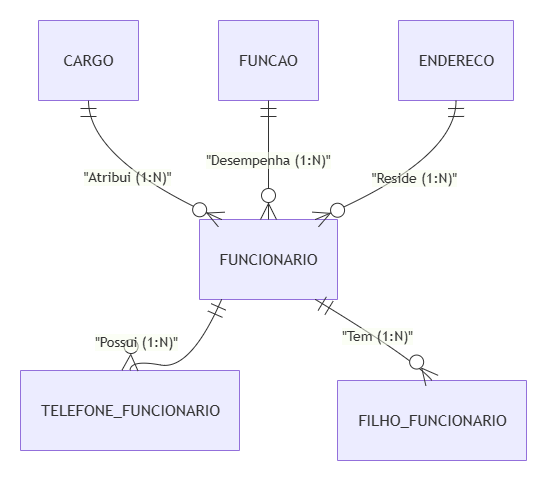

The diagram above was exported from draw.io. Its source (the exported page's mxGraphModel, read from the mxfile embedded in the PNG):
<mxGraphModel dx="1414" dy="751" grid="1" gridSize="10" guides="1" tooltips="1" connect="1" arrows="1" fold="1" page="1" pageScale="1" pageWidth="850" pageHeight="1100" math="0" shadow="0">
  <root>
    <mxCell id="0" />
    <mxCell id="1" parent="0" />
    <UserObject label="" mermaidData="{&#10;  &quot;data&quot;: &quot;erDiagram\n    CARGO ||--o{ FUNCIONARIO : \&quot;Atribui (1:N)\&quot;\n    FUNCAO ||--o{ FUNCIONARIO : \&quot;Desempenha (1:N)\&quot;\n    ENDERECO ||--o{ FUNCIONARIO : \&quot;Reside (1:N)\&quot;\n    FUNCIONARIO ||--o{ TELEFONE_FUNCIONARIO : \&quot;Possui (1:N)\&quot;\n    FUNCIONARIO ||--o{ FILHO_FUNCIONARIO : \&quot;Tem (1:N)\&quot;&quot;,&#10;  &quot;config&quot;: null&#10;}" id="wn6uCrI13eEFvSpYtloI-1">
      <mxCell connectable="0" parent="1" style="group;transparentBounds=1;editIcon=1;lockedGroup=0;groupPadding=10;" vertex="1">
        <mxGeometry as="geometry" />
      </mxCell>
    </UserObject>
    <UserObject label="CARGO" mermaidId="n:CARGO" mermaidBaseStyle="shape=table;startSize=80;container=1;collapsible=0;childLayout=tableLayout;fixedRows=1;rowLines=1;fontSize=16;fontFamily=Trebuchet MS,Verdana,Arial,sans-serif;strokeWidth=1;align=center;resizeLast=1;html=1;fillColor=light-dark(#ECECFF,#1f2020);strokeColor=light-dark(#9370DB,#cccccc);fontColor=light-dark(#333333,#cccccc);" mermaidBaseValue="CARGO" id="wn6uCrI13eEFvSpYtloI-2">
      <mxCell parent="wn6uCrI13eEFvSpYtloI-1" style="shape=table;startSize=80;container=1;collapsible=0;childLayout=tableLayout;fixedRows=1;rowLines=1;fontSize=16;fontFamily=Trebuchet MS,Verdana,Arial,sans-serif;strokeWidth=1;align=center;resizeLast=1;html=1;fillColor=light-dark(#ECECFF,#1f2020);strokeColor=light-dark(#9370DB,#cccccc);fontColor=light-dark(#333333,#cccccc);" vertex="1">
        <mxGeometry height="80" width="100" x="78" y="80" as="geometry" />
      </mxCell>
    </UserObject>
    <UserObject label="FUNCIONARIO" mermaidId="n:FUNCIONARIO" mermaidBaseStyle="shape=table;startSize=80;container=1;collapsible=0;childLayout=tableLayout;fixedRows=1;rowLines=1;fontSize=16;fontFamily=Trebuchet MS,Verdana,Arial,sans-serif;strokeWidth=1;align=center;resizeLast=1;html=1;fillColor=light-dark(#ECECFF,#1f2020);strokeColor=light-dark(#9370DB,#cccccc);fontColor=light-dark(#333333,#cccccc);" mermaidBaseValue="FUNCIONARIO" id="wn6uCrI13eEFvSpYtloI-3">
      <mxCell parent="wn6uCrI13eEFvSpYtloI-1" style="shape=table;startSize=80;container=1;collapsible=0;childLayout=tableLayout;fixedRows=1;rowLines=1;fontSize=16;fontFamily=Trebuchet MS,Verdana,Arial,sans-serif;strokeWidth=1;align=center;resizeLast=1;html=1;fillColor=light-dark(#ECECFF,#1f2020);strokeColor=light-dark(#9370DB,#cccccc);fontColor=light-dark(#333333,#cccccc);" vertex="1">
        <mxGeometry height="80" width="138" x="239" y="279" as="geometry" />
      </mxCell>
    </UserObject>
    <UserObject label="FUNCAO" mermaidId="n:FUNCAO" mermaidBaseStyle="shape=table;startSize=80;container=1;collapsible=0;childLayout=tableLayout;fixedRows=1;rowLines=1;fontSize=16;fontFamily=Trebuchet MS,Verdana,Arial,sans-serif;strokeWidth=1;align=center;resizeLast=1;html=1;fillColor=light-dark(#ECECFF,#1f2020);strokeColor=light-dark(#9370DB,#cccccc);fontColor=light-dark(#333333,#cccccc);" mermaidBaseValue="FUNCAO" id="wn6uCrI13eEFvSpYtloI-4">
      <mxCell parent="wn6uCrI13eEFvSpYtloI-1" style="shape=table;startSize=80;container=1;collapsible=0;childLayout=tableLayout;fixedRows=1;rowLines=1;fontSize=16;fontFamily=Trebuchet MS,Verdana,Arial,sans-serif;strokeWidth=1;align=center;resizeLast=1;html=1;fillColor=light-dark(#ECECFF,#1f2020);strokeColor=light-dark(#9370DB,#cccccc);fontColor=light-dark(#333333,#cccccc);" vertex="1">
        <mxGeometry height="80" width="100" x="258" y="80" as="geometry" />
      </mxCell>
    </UserObject>
    <UserObject label="ENDERECO" mermaidId="n:ENDERECO" mermaidBaseStyle="shape=table;startSize=80;container=1;collapsible=0;childLayout=tableLayout;fixedRows=1;rowLines=1;fontSize=16;fontFamily=Trebuchet MS,Verdana,Arial,sans-serif;strokeWidth=1;align=center;resizeLast=1;html=1;fillColor=light-dark(#ECECFF,#1f2020);strokeColor=light-dark(#9370DB,#cccccc);fontColor=light-dark(#333333,#cccccc);" mermaidBaseValue="ENDERECO" id="wn6uCrI13eEFvSpYtloI-5">
      <mxCell parent="wn6uCrI13eEFvSpYtloI-1" style="shape=table;startSize=80;container=1;collapsible=0;childLayout=tableLayout;fixedRows=1;rowLines=1;fontSize=16;fontFamily=Trebuchet MS,Verdana,Arial,sans-serif;strokeWidth=1;align=center;resizeLast=1;html=1;fillColor=light-dark(#ECECFF,#1f2020);strokeColor=light-dark(#9370DB,#cccccc);fontColor=light-dark(#333333,#cccccc);" vertex="1">
        <mxGeometry height="80" width="115" x="438" y="80" as="geometry" />
      </mxCell>
    </UserObject>
    <UserObject label="TELEFONE_FUNCIONARIO" mermaidId="n:TELEFONE_FUNCIONARIO" mermaidBaseStyle="shape=table;startSize=80;container=1;collapsible=0;childLayout=tableLayout;fixedRows=1;rowLines=1;fontSize=16;fontFamily=Trebuchet MS,Verdana,Arial,sans-serif;strokeWidth=1;align=center;resizeLast=1;html=1;fillColor=light-dark(#ECECFF,#1f2020);strokeColor=light-dark(#9370DB,#cccccc);fontColor=light-dark(#333333,#cccccc);" mermaidBaseValue="TELEFONE_FUNCIONARIO" id="wn6uCrI13eEFvSpYtloI-6">
      <mxCell parent="wn6uCrI13eEFvSpYtloI-1" style="shape=table;startSize=80;container=1;collapsible=0;childLayout=tableLayout;fixedRows=1;rowLines=1;fontSize=16;fontFamily=Trebuchet MS,Verdana,Arial,sans-serif;strokeWidth=1;align=center;resizeLast=1;html=1;fillColor=light-dark(#ECECFF,#1f2020);strokeColor=light-dark(#9370DB,#cccccc);fontColor=light-dark(#333333,#cccccc);" vertex="1">
        <mxGeometry height="80" width="219" x="60" y="430" as="geometry" />
      </mxCell>
    </UserObject>
    <UserObject label="FILHO_FUNCIONARIO" mermaidId="n:FILHO_FUNCIONARIO" mermaidBaseStyle="shape=table;startSize=80;container=1;collapsible=0;childLayout=tableLayout;fixedRows=1;rowLines=1;fontSize=16;fontFamily=Trebuchet MS,Verdana,Arial,sans-serif;strokeWidth=1;align=center;resizeLast=1;html=1;fillColor=light-dark(#ECECFF,#1f2020);strokeColor=light-dark(#9370DB,#cccccc);fontColor=light-dark(#333333,#cccccc);" mermaidBaseValue="FILHO_FUNCIONARIO" id="wn6uCrI13eEFvSpYtloI-7">
      <mxCell parent="wn6uCrI13eEFvSpYtloI-1" style="shape=table;startSize=80;container=1;collapsible=0;childLayout=tableLayout;fixedRows=1;rowLines=1;fontSize=16;fontFamily=Trebuchet MS,Verdana,Arial,sans-serif;strokeWidth=1;align=center;resizeLast=1;html=1;fillColor=light-dark(#ECECFF,#1f2020);strokeColor=light-dark(#9370DB,#cccccc);fontColor=light-dark(#333333,#cccccc);" vertex="1">
        <mxGeometry height="80" width="189" x="377" y="440" as="geometry" />
      </mxCell>
    </UserObject>
    <UserObject label="&quot;Atribui (1:N)&quot;" mermaidId="e:CARGO-&gt;FUNCIONARIO#0" mermaidBaseStyle="curved=1;startArrow=ERmandOne;startSize=14;endArrow=ERzeroToMany;endSize=14;strokeColor=light-dark(#333333,#cccccc);strokeWidth=1;html=1;fontSize=14;labelBackgroundColor=light-dark(#F8FFEC4D,#2a2a2a4D);fontFamily=Trebuchet MS,Verdana,Arial,sans-serif;fontColor=light-dark(#333333,#cccccc);exitX=0.5;exitY=1;entryX=0.16;entryY=0;" mermaidBaseValue="&quot;Atribui (1:N)&quot;" id="wn6uCrI13eEFvSpYtloI-8">
      <mxCell edge="1" parent="wn6uCrI13eEFvSpYtloI-1" source="wn6uCrI13eEFvSpYtloI-2" style="curved=1;startArrow=ERmandOne;startSize=14;endArrow=ERzeroToMany;endSize=14;strokeColor=light-dark(#333333,#cccccc);strokeWidth=1;html=1;fontSize=14;labelBackgroundColor=light-dark(#F8FFEC4D,#2a2a2a4D);fontFamily=Trebuchet MS,Verdana,Arial,sans-serif;fontColor=light-dark(#333333,#cccccc);exitX=0.5;exitY=1;entryX=0.16;entryY=0;rounded=0;" target="wn6uCrI13eEFvSpYtloI-3">
        <mxGeometry relative="1" as="geometry">
          <Array as="points">
            <mxPoint x="128" y="220" />
          </Array>
        </mxGeometry>
      </mxCell>
    </UserObject>
    <UserObject label="&quot;Desempenha (1:N)&quot;" mermaidId="e:FUNCAO-&gt;FUNCIONARIO#0" mermaidBaseStyle="curved=1;startArrow=ERmandOne;startSize=14;endArrow=ERzeroToMany;endSize=14;strokeColor=light-dark(#333333,#cccccc);strokeWidth=1;html=1;fontSize=14;labelBackgroundColor=light-dark(#F8FFEC4D,#2a2a2a4D);fontFamily=Trebuchet MS,Verdana,Arial,sans-serif;fontColor=light-dark(#333333,#cccccc);exitX=0.5;exitY=1;entryX=0.5;entryY=0;" mermaidBaseValue="&quot;Desempenha (1:N)&quot;" id="wn6uCrI13eEFvSpYtloI-9">
      <mxCell edge="1" parent="wn6uCrI13eEFvSpYtloI-1" source="wn6uCrI13eEFvSpYtloI-4" style="curved=1;startArrow=ERmandOne;startSize=14;endArrow=ERzeroToMany;endSize=14;strokeColor=light-dark(#333333,#cccccc);strokeWidth=1;html=1;fontSize=14;labelBackgroundColor=light-dark(#F8FFEC4D,#2a2a2a4D);fontFamily=Trebuchet MS,Verdana,Arial,sans-serif;fontColor=light-dark(#333333,#cccccc);exitX=0.5;exitY=1;entryX=0.5;entryY=0;rounded=0;" target="wn6uCrI13eEFvSpYtloI-3">
        <mxGeometry relative="1" as="geometry" />
      </mxCell>
    </UserObject>
    <UserObject label="&quot;Reside (1:N)&quot;" mermaidId="e:ENDERECO-&gt;FUNCIONARIO#0" mermaidBaseStyle="curved=1;startArrow=ERmandOne;startSize=14;endArrow=ERzeroToMany;endSize=14;strokeColor=light-dark(#333333,#cccccc);strokeWidth=1;html=1;fontSize=14;labelBackgroundColor=light-dark(#F8FFEC4D,#2a2a2a4D);fontFamily=Trebuchet MS,Verdana,Arial,sans-serif;fontColor=light-dark(#333333,#cccccc);exitX=0.5;exitY=1;entryX=0.84;entryY=0;" mermaidBaseValue="&quot;Reside (1:N)&quot;" id="wn6uCrI13eEFvSpYtloI-10">
      <mxCell edge="1" parent="wn6uCrI13eEFvSpYtloI-1" source="wn6uCrI13eEFvSpYtloI-5" style="curved=1;startArrow=ERmandOne;startSize=14;endArrow=ERzeroToMany;endSize=14;strokeColor=light-dark(#333333,#cccccc);strokeWidth=1;html=1;fontSize=14;labelBackgroundColor=light-dark(#F8FFEC4D,#2a2a2a4D);fontFamily=Trebuchet MS,Verdana,Arial,sans-serif;fontColor=light-dark(#333333,#cccccc);exitX=0.5;exitY=1;entryX=0.84;entryY=0;rounded=0;" target="wn6uCrI13eEFvSpYtloI-3">
        <mxGeometry relative="1" as="geometry">
          <Array as="points">
            <mxPoint x="496" y="220" />
          </Array>
        </mxGeometry>
      </mxCell>
    </UserObject>
    <UserObject label="&quot;Possui (1:N)&quot;" mermaidId="e:FUNCIONARIO-&gt;TELEFONE_FUNCIONARIO#0" mermaidBaseStyle="curved=1;startArrow=ERmandOne;startSize=14;endArrow=ERzeroToMany;endSize=14;strokeColor=light-dark(#333333,#cccccc);strokeWidth=1;html=1;fontSize=14;labelBackgroundColor=light-dark(#F8FFEC4D,#2a2a2a4D);fontFamily=Trebuchet MS,Verdana,Arial,sans-serif;fontColor=light-dark(#333333,#cccccc);exitX=0.16;exitY=1;entryX=0.5;entryY=0;" mermaidBaseValue="&quot;Possui (1:N)&quot;" id="wn6uCrI13eEFvSpYtloI-11">
      <mxCell edge="1" parent="wn6uCrI13eEFvSpYtloI-1" source="wn6uCrI13eEFvSpYtloI-3" style="curved=1;startArrow=ERmandOne;startSize=14;endArrow=ERzeroToMany;endSize=14;strokeColor=light-dark(#333333,#cccccc);strokeWidth=1;html=1;fontSize=14;labelBackgroundColor=light-dark(#F8FFEC4D,#2a2a2a4D);fontFamily=Trebuchet MS,Verdana,Arial,sans-serif;fontColor=light-dark(#333333,#cccccc);exitX=0.16;exitY=1;entryX=0.5;entryY=0;rounded=0;" target="wn6uCrI13eEFvSpYtloI-6">
        <mxGeometry relative="1" x="0.8232" y="-18" as="geometry">
          <mxPoint as="offset" />
          <Array as="points">
            <mxPoint x="230" y="430" />
            <mxPoint x="170" y="419" />
          </Array>
        </mxGeometry>
      </mxCell>
    </UserObject>
    <UserObject label="&quot;Tem (1:N)&quot;" mermaidId="e:FUNCIONARIO-&gt;FILHO_FUNCIONARIO#0" mermaidBaseStyle="curved=1;startArrow=ERmandOne;startSize=14;endArrow=ERzeroToMany;endSize=14;strokeColor=light-dark(#333333,#cccccc);strokeWidth=1;html=1;fontSize=14;labelBackgroundColor=light-dark(#F8FFEC4D,#2a2a2a4D);fontFamily=Trebuchet MS,Verdana,Arial,sans-serif;fontColor=light-dark(#333333,#cccccc);exitX=0.84;exitY=1;entryX=0.5;entryY=0;" mermaidBaseValue="&quot;Tem (1:N)&quot;" id="wn6uCrI13eEFvSpYtloI-12">
      <mxCell edge="1" parent="wn6uCrI13eEFvSpYtloI-1" source="wn6uCrI13eEFvSpYtloI-3" style="curved=1;startArrow=ERmandOne;startSize=14;endArrow=ERzeroToMany;endSize=14;strokeColor=light-dark(#333333,#cccccc);strokeWidth=1;html=1;fontSize=14;labelBackgroundColor=light-dark(#F8FFEC4D,#2a2a2a4D);fontFamily=Trebuchet MS,Verdana,Arial,sans-serif;fontColor=light-dark(#333333,#cccccc);exitX=0.84;exitY=1;entryX=0.5;entryY=0;rounded=0;" target="wn6uCrI13eEFvSpYtloI-7">
        <mxGeometry relative="1" as="geometry">
          <Array as="points">
            <mxPoint x="454" y="419" />
          </Array>
        </mxGeometry>
      </mxCell>
    </UserObject>
  </root>
</mxGraphModel>